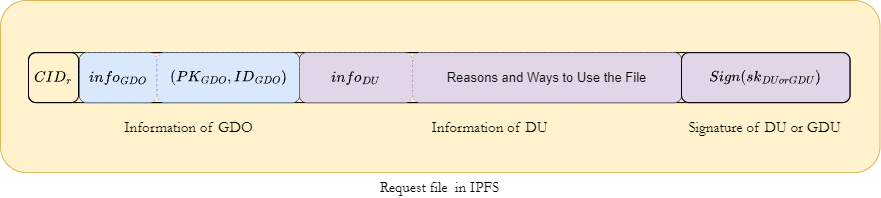

The diagram above was exported from draw.io. Its source (the exported page's mxGraphModel, read from the mxfile embedded in the PNG):
<mxGraphModel dx="3860" dy="2366" grid="1" gridSize="10" guides="1" tooltips="1" connect="1" arrows="1" fold="1" page="1" pageScale="1" pageWidth="827" pageHeight="1169" math="1" shadow="0">
  <root>
    <mxCell id="0" />
    <mxCell id="1" parent="0" />
    <mxCell id="2" value="&lt;font style=&quot;font-size: 15px;&quot; face=&quot;Garamond&quot;&gt;Request file&amp;nbsp; in IPFS&lt;/font&gt;" style="rounded=1;whiteSpace=wrap;html=1;fillColor=#fff2cc;labelPosition=center;verticalLabelPosition=bottom;align=center;verticalAlign=top;strokeColor=#d6b656;" vertex="1" parent="1">
      <mxGeometry x="220" y="599.9999999999999" width="879.48" height="172.11" as="geometry" />
    </mxCell>
    <mxCell id="3" value="" style="html=1;dashed=0;whiteSpace=wrap;rounded=1;shadow=0;fillColor=none;" vertex="1" parent="1">
      <mxGeometry x="248" y="652.11" width="821.48" height="50" as="geometry" />
    </mxCell>
    <mxCell id="4" value="$$CID_r$$" style="text;strokeColor=default;fillColor=none;spacingLeft=4;spacingRight=4;overflow=hidden;rotatable=0;points=[[0,0.5],[1,0.5]];portConstraint=eastwest;fontSize=13;whiteSpace=wrap;html=1;rounded=1;align=center;verticalAlign=middle;" vertex="1" parent="1">
      <mxGeometry x="248" y="652.11" width="50" height="50" as="geometry" />
    </mxCell>
    <mxCell id="5" value="Information of DU" style="text;strokeColor=default;fillColor=none;spacingLeft=3;spacingRight=4;overflow=hidden;rotatable=0;points=[[0,0.5],[1,0.5]];portConstraint=eastwest;rounded=1;align=center;verticalAlign=middle;horizontal=1;labelPosition=center;verticalLabelPosition=bottom;html=1;fontFamily=Garamond;fontSize=15;" vertex="1" parent="1">
      <mxGeometry x="519" y="652.11" width="382" height="50" as="geometry" />
    </mxCell>
    <mxCell id="6" value="Reasons and Ways to Use the File" style="text;strokeColor=#9673a6;fillColor=#e1d5e7;spacingLeft=4;spacingRight=4;overflow=hidden;rotatable=0;points=[[0,0.5],[1,0.5]];portConstraint=eastwest;fontSize=13;whiteSpace=wrap;html=1;rounded=1;align=center;verticalAlign=middle;horizontal=1;dashed=1;dashPattern=1 2;" vertex="1" parent="1">
      <mxGeometry x="632" y="652.11" width="269" height="50" as="geometry" />
    </mxCell>
    <mxCell id="7" value="$$info_{DU}$$" style="text;strokeColor=#9673a6;fillColor=#e1d5e7;spacingLeft=4;spacingRight=4;overflow=hidden;rotatable=0;points=[[0,0.5],[1,0.5]];portConstraint=eastwest;fontSize=13;whiteSpace=wrap;html=1;rounded=1;align=center;verticalAlign=middle;dashed=1;dashPattern=1 4;" vertex="1" parent="1">
      <mxGeometry x="519" y="652.11" width="113" height="50" as="geometry" />
    </mxCell>
    <mxCell id="8" value="Information of GDO" style="text;strokeColor=default;fillColor=none;spacingLeft=3;spacingRight=4;overflow=hidden;rotatable=0;points=[[0,0.5],[1,0.5]];portConstraint=eastwest;rounded=1;align=center;verticalAlign=middle;horizontal=1;labelPosition=center;verticalLabelPosition=bottom;html=1;fontFamily=Garamond;fontSize=15;" vertex="1" parent="1">
      <mxGeometry x="299" y="652.11" width="220" height="50" as="geometry" />
    </mxCell>
    <mxCell id="9" value="$$info_{GDO}$$" style="text;strokeColor=#6c8ebf;fillColor=#dae8fc;spacingLeft=4;spacingRight=4;overflow=hidden;rotatable=0;points=[[0,0.5],[1,0.5]];portConstraint=eastwest;fontSize=13;whiteSpace=wrap;html=1;rounded=1;align=center;verticalAlign=middle;horizontal=1;dashed=1;dashPattern=1 4;" vertex="1" parent="1">
      <mxGeometry x="299" y="652.11" width="77.5" height="50" as="geometry" />
    </mxCell>
    <mxCell id="10" value="$$(PK_{GDO},ID_{GDO})$$" style="text;strokeColor=#6c8ebf;fillColor=#dae8fc;spacingLeft=4;spacingRight=4;overflow=hidden;rotatable=0;points=[[0,0.5],[1,0.5]];portConstraint=eastwest;fontSize=13;whiteSpace=wrap;html=1;rounded=1;align=center;verticalAlign=middle;horizontal=1;dashed=1;dashPattern=1 4;" vertex="1" parent="1">
      <mxGeometry x="376.5" y="652.11" width="142.5" height="50" as="geometry" />
    </mxCell>
    <mxCell id="11" value="Signature of DU or GDU" style="text;strokeColor=#9673a6;fillColor=#e1d5e7;spacingLeft=3;spacingRight=4;overflow=hidden;rotatable=0;points=[[0,0.5],[1,0.5]];portConstraint=eastwest;rounded=1;align=center;verticalAlign=middle;horizontal=1;labelPosition=center;verticalLabelPosition=bottom;html=1;fontFamily=Garamond;fontSize=15;" vertex="1" parent="1">
      <mxGeometry x="901" y="652.11" width="168.48" height="50" as="geometry" />
    </mxCell>
    <mxCell id="12" value="$$Sign(sk_{DUorGDU})$$" style="text;strokeColor=default;fillColor=none;spacingLeft=4;spacingRight=4;overflow=hidden;rotatable=0;points=[[0,0.5],[1,0.5]];portConstraint=eastwest;fontSize=13;whiteSpace=wrap;html=1;rounded=1;align=center;verticalAlign=middle;horizontal=1;" vertex="1" parent="1">
      <mxGeometry x="901" y="652.11" width="168.48" height="50" as="geometry" />
    </mxCell>
  </root>
</mxGraphModel>